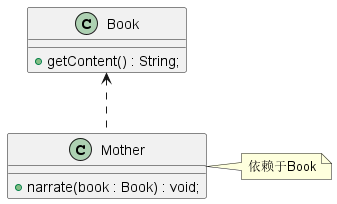

The diagram above was rendered by PlantUML. Its source (embedded in the PNG):
@startuml
class Book {
 + getContent() : String;
}
class Mother {
 + narrate(book : Book) : void;
}
Book <.. Mother
note right of Mother: 依赖于Book
@enduml